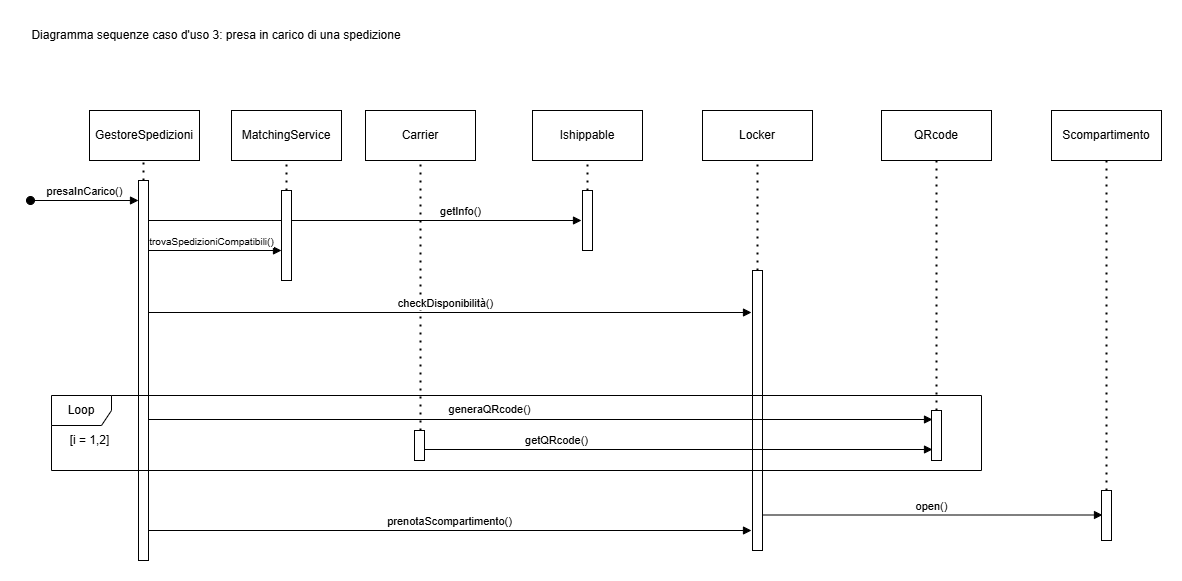

The diagram above was exported from draw.io. Its source (the exported page's mxGraphModel, read from the mxfile embedded in the PNG):
<mxGraphModel dx="2094" dy="558" grid="1" gridSize="10" guides="1" tooltips="1" connect="1" arrows="1" fold="1" page="1" pageScale="1" pageWidth="900" pageHeight="1600" math="0" shadow="0">
  <root>
    <mxCell id="WJHWBKxRN3jQjZX4RL6i-0" />
    <mxCell id="WJHWBKxRN3jQjZX4RL6i-1" parent="WJHWBKxRN3jQjZX4RL6i-0" />
    <mxCell id="WJHWBKxRN3jQjZX4RL6i-2" value="" style="html=1;points=[[0,0,0,0,5],[0,1,0,0,-5],[1,0,0,0,5],[1,1,0,0,-5]];perimeter=orthogonalPerimeter;outlineConnect=0;targetShapes=umlLifeline;portConstraint=eastwest;newEdgeStyle={&quot;curved&quot;:0,&quot;rounded&quot;:0};" vertex="1" parent="WJHWBKxRN3jQjZX4RL6i-1">
      <mxGeometry x="393" y="420" width="10" height="30" as="geometry" />
    </mxCell>
    <mxCell id="WJHWBKxRN3jQjZX4RL6i-3" value="Carrier" style="html=1;whiteSpace=wrap;" vertex="1" parent="WJHWBKxRN3jQjZX4RL6i-1">
      <mxGeometry x="344" y="100" width="110" height="50" as="geometry" />
    </mxCell>
    <mxCell id="WJHWBKxRN3jQjZX4RL6i-4" value="" style="endArrow=none;dashed=1;html=1;dashPattern=1 3;strokeWidth=2;rounded=0;entryX=0.5;entryY=1;entryDx=0;entryDy=0;" edge="1" parent="WJHWBKxRN3jQjZX4RL6i-1" source="WJHWBKxRN3jQjZX4RL6i-2" target="WJHWBKxRN3jQjZX4RL6i-3">
      <mxGeometry width="50" height="50" relative="1" as="geometry">
        <mxPoint x="667" y="650" as="sourcePoint" />
        <mxPoint x="717" y="600" as="targetPoint" />
      </mxGeometry>
    </mxCell>
    <mxCell id="WJHWBKxRN3jQjZX4RL6i-5" value="" style="html=1;points=[[0,0,0,0,5],[0,1,0,0,-5],[1,0,0,0,5],[1,1,0,0,-5]];perimeter=orthogonalPerimeter;outlineConnect=0;targetShapes=umlLifeline;portConstraint=eastwest;newEdgeStyle={&quot;curved&quot;:0,&quot;rounded&quot;:0};" vertex="1" parent="WJHWBKxRN3jQjZX4RL6i-1">
      <mxGeometry x="117" y="170" width="10" height="380" as="geometry" />
    </mxCell>
    <mxCell id="WJHWBKxRN3jQjZX4RL6i-6" value="GestoreSpedizioni" style="html=1;whiteSpace=wrap;" vertex="1" parent="WJHWBKxRN3jQjZX4RL6i-1">
      <mxGeometry x="68" y="100" width="110" height="50" as="geometry" />
    </mxCell>
    <mxCell id="WJHWBKxRN3jQjZX4RL6i-7" value="" style="endArrow=none;dashed=1;html=1;dashPattern=1 3;strokeWidth=2;rounded=0;entryX=0.5;entryY=1;entryDx=0;entryDy=0;" edge="1" parent="WJHWBKxRN3jQjZX4RL6i-1" source="WJHWBKxRN3jQjZX4RL6i-5">
      <mxGeometry width="50" height="50" relative="1" as="geometry">
        <mxPoint x="457" y="340" as="sourcePoint" />
        <mxPoint x="122" y="150" as="targetPoint" />
      </mxGeometry>
    </mxCell>
    <mxCell id="WJHWBKxRN3jQjZX4RL6i-8" value="Diagramma sequenze caso d'uso 3: presa in carico di una spedizione" style="text;html=1;align=center;verticalAlign=middle;whiteSpace=wrap;rounded=0;" vertex="1" parent="WJHWBKxRN3jQjZX4RL6i-1">
      <mxGeometry y="10" width="390" height="30" as="geometry" />
    </mxCell>
    <mxCell id="WJHWBKxRN3jQjZX4RL6i-9" value="" style="html=1;points=[[0,0,0,0,5],[0,1,0,0,-5],[1,0,0,0,5],[1,1,0,0,-5]];perimeter=orthogonalPerimeter;outlineConnect=0;targetShapes=umlLifeline;portConstraint=eastwest;newEdgeStyle={&quot;curved&quot;:0,&quot;rounded&quot;:0};" vertex="1" parent="WJHWBKxRN3jQjZX4RL6i-1">
      <mxGeometry x="561" y="180" width="10" height="60" as="geometry" />
    </mxCell>
    <mxCell id="WJHWBKxRN3jQjZX4RL6i-10" value="Ishippable" style="html=1;whiteSpace=wrap;" vertex="1" parent="WJHWBKxRN3jQjZX4RL6i-1">
      <mxGeometry x="511" y="100" width="110" height="50" as="geometry" />
    </mxCell>
    <mxCell id="WJHWBKxRN3jQjZX4RL6i-11" value="" style="endArrow=none;dashed=1;html=1;dashPattern=1 3;strokeWidth=2;rounded=0;entryX=0.5;entryY=1;entryDx=0;entryDy=0;" edge="1" parent="WJHWBKxRN3jQjZX4RL6i-1" source="WJHWBKxRN3jQjZX4RL6i-9" target="WJHWBKxRN3jQjZX4RL6i-10">
      <mxGeometry width="50" height="50" relative="1" as="geometry">
        <mxPoint x="901" y="340" as="sourcePoint" />
        <mxPoint x="951" y="290" as="targetPoint" />
      </mxGeometry>
    </mxCell>
    <mxCell id="WJHWBKxRN3jQjZX4RL6i-12" value="getInfo()" style="html=1;verticalAlign=bottom;endArrow=block;curved=0;rounded=0;" edge="1" parent="WJHWBKxRN3jQjZX4RL6i-1" source="WJHWBKxRN3jQjZX4RL6i-5">
      <mxGeometry x="0.441" width="80" relative="1" as="geometry">
        <mxPoint x="300" y="210" as="sourcePoint" />
        <mxPoint x="560" y="210" as="targetPoint" />
        <mxPoint as="offset" />
      </mxGeometry>
    </mxCell>
    <mxCell id="WJHWBKxRN3jQjZX4RL6i-13" value="" style="html=1;points=[[0,0,0,0,5],[0,1,0,0,-5],[1,0,0,0,5],[1,1,0,0,-5]];perimeter=orthogonalPerimeter;outlineConnect=0;targetShapes=umlLifeline;portConstraint=eastwest;newEdgeStyle={&quot;curved&quot;:0,&quot;rounded&quot;:0};" vertex="1" parent="WJHWBKxRN3jQjZX4RL6i-1">
      <mxGeometry x="731" y="260" width="10" height="280" as="geometry" />
    </mxCell>
    <mxCell id="WJHWBKxRN3jQjZX4RL6i-14" value="Locker" style="html=1;whiteSpace=wrap;" vertex="1" parent="WJHWBKxRN3jQjZX4RL6i-1">
      <mxGeometry x="681" y="100" width="110" height="50" as="geometry" />
    </mxCell>
    <mxCell id="WJHWBKxRN3jQjZX4RL6i-15" value="" style="endArrow=none;dashed=1;html=1;dashPattern=1 3;strokeWidth=2;rounded=0;entryX=0.5;entryY=1;entryDx=0;entryDy=0;" edge="1" parent="WJHWBKxRN3jQjZX4RL6i-1" source="WJHWBKxRN3jQjZX4RL6i-13" target="WJHWBKxRN3jQjZX4RL6i-14">
      <mxGeometry width="50" height="50" relative="1" as="geometry">
        <mxPoint x="1071" y="340" as="sourcePoint" />
        <mxPoint x="1121" y="290" as="targetPoint" />
      </mxGeometry>
    </mxCell>
    <mxCell id="WJHWBKxRN3jQjZX4RL6i-16" value="checkDisponibilità()" style="html=1;verticalAlign=bottom;endArrow=block;curved=0;rounded=0;" edge="1" parent="WJHWBKxRN3jQjZX4RL6i-1">
      <mxGeometry x="-0.0163" width="80" relative="1" as="geometry">
        <mxPoint x="127.00000000000023" y="302" as="sourcePoint" />
        <mxPoint x="730" y="302" as="targetPoint" />
        <mxPoint as="offset" />
      </mxGeometry>
    </mxCell>
    <mxCell id="WJHWBKxRN3jQjZX4RL6i-17" value="QRcode" style="html=1;whiteSpace=wrap;" vertex="1" parent="WJHWBKxRN3jQjZX4RL6i-1">
      <mxGeometry x="860" y="100" width="110" height="50" as="geometry" />
    </mxCell>
    <mxCell id="WJHWBKxRN3jQjZX4RL6i-18" value="" style="html=1;points=[[0,0,0,0,5],[0,1,0,0,-5],[1,0,0,0,5],[1,1,0,0,-5]];perimeter=orthogonalPerimeter;outlineConnect=0;targetShapes=umlLifeline;portConstraint=eastwest;newEdgeStyle={&quot;curved&quot;:0,&quot;rounded&quot;:0};" vertex="1" parent="WJHWBKxRN3jQjZX4RL6i-1">
      <mxGeometry x="910" y="400" width="10" height="50" as="geometry" />
    </mxCell>
    <mxCell id="WJHWBKxRN3jQjZX4RL6i-19" value="" style="endArrow=none;dashed=1;html=1;dashPattern=1 3;strokeWidth=2;rounded=0;entryX=0.5;entryY=1;entryDx=0;entryDy=0;" edge="1" parent="WJHWBKxRN3jQjZX4RL6i-1" source="WJHWBKxRN3jQjZX4RL6i-18" target="WJHWBKxRN3jQjZX4RL6i-17">
      <mxGeometry width="50" height="50" relative="1" as="geometry">
        <mxPoint x="480" y="310" as="sourcePoint" />
        <mxPoint x="530" y="260" as="targetPoint" />
      </mxGeometry>
    </mxCell>
    <mxCell id="WJHWBKxRN3jQjZX4RL6i-20" value="generaQRcode()" style="html=1;verticalAlign=bottom;endArrow=block;curved=0;rounded=0;" edge="1" parent="WJHWBKxRN3jQjZX4RL6i-1">
      <mxGeometry x="-0.1321" y="1" width="80" relative="1" as="geometry">
        <mxPoint x="127" y="409" as="sourcePoint" />
        <mxPoint x="911" y="409" as="targetPoint" />
        <mxPoint x="1" as="offset" />
      </mxGeometry>
    </mxCell>
    <mxCell id="WJHWBKxRN3jQjZX4RL6i-21" value="Scompartimento" style="html=1;whiteSpace=wrap;" vertex="1" parent="WJHWBKxRN3jQjZX4RL6i-1">
      <mxGeometry x="1030" y="100" width="110" height="50" as="geometry" />
    </mxCell>
    <mxCell id="WJHWBKxRN3jQjZX4RL6i-22" value="" style="html=1;points=[[0,0,0,0,5],[0,1,0,0,-5],[1,0,0,0,5],[1,1,0,0,-5]];perimeter=orthogonalPerimeter;outlineConnect=0;targetShapes=umlLifeline;portConstraint=eastwest;newEdgeStyle={&quot;curved&quot;:0,&quot;rounded&quot;:0};" vertex="1" parent="WJHWBKxRN3jQjZX4RL6i-1">
      <mxGeometry x="1080" y="480" width="10" height="50" as="geometry" />
    </mxCell>
    <mxCell id="WJHWBKxRN3jQjZX4RL6i-23" value="" style="endArrow=none;dashed=1;html=1;dashPattern=1 3;strokeWidth=2;rounded=0;entryX=0.5;entryY=1;entryDx=0;entryDy=0;" edge="1" parent="WJHWBKxRN3jQjZX4RL6i-1" source="WJHWBKxRN3jQjZX4RL6i-22" target="WJHWBKxRN3jQjZX4RL6i-21">
      <mxGeometry width="50" height="50" relative="1" as="geometry">
        <mxPoint x="650" y="310" as="sourcePoint" />
        <mxPoint x="700" y="260" as="targetPoint" />
      </mxGeometry>
    </mxCell>
    <mxCell id="WJHWBKxRN3jQjZX4RL6i-25" value="open()" style="html=1;verticalAlign=bottom;endArrow=block;curved=0;rounded=0;" edge="1" parent="WJHWBKxRN3jQjZX4RL6i-1">
      <mxGeometry width="80" relative="1" as="geometry">
        <mxPoint x="741" y="504.5" as="sourcePoint" />
        <mxPoint x="1081" y="504.5" as="targetPoint" />
        <mxPoint x="-1" as="offset" />
      </mxGeometry>
    </mxCell>
    <mxCell id="WJHWBKxRN3jQjZX4RL6i-26" value="presaInCarico()" style="html=1;verticalAlign=bottom;startArrow=oval;startFill=1;endArrow=block;startSize=8;curved=0;rounded=0;" edge="1" parent="WJHWBKxRN3jQjZX4RL6i-1">
      <mxGeometry width="60" relative="1" as="geometry">
        <mxPoint x="9" y="190" as="sourcePoint" />
        <mxPoint x="117" y="190" as="targetPoint" />
      </mxGeometry>
    </mxCell>
    <mxCell id="WJHWBKxRN3jQjZX4RL6i-27" value="Loop" style="shape=umlFrame;whiteSpace=wrap;html=1;pointerEvents=0;" vertex="1" parent="WJHWBKxRN3jQjZX4RL6i-1">
      <mxGeometry x="30" y="385" width="930" height="75" as="geometry" />
    </mxCell>
    <mxCell id="WJHWBKxRN3jQjZX4RL6i-28" value="[i = 1,2]" style="text;html=1;align=center;verticalAlign=middle;resizable=0;points=[];autosize=1;strokeColor=none;fillColor=none;" vertex="1" parent="WJHWBKxRN3jQjZX4RL6i-1">
      <mxGeometry x="38" y="415" width="60" height="30" as="geometry" />
    </mxCell>
    <mxCell id="WJHWBKxRN3jQjZX4RL6i-29" value="getQRcode()" style="html=1;verticalAlign=bottom;endArrow=block;curved=0;rounded=0;" edge="1" parent="WJHWBKxRN3jQjZX4RL6i-1" source="WJHWBKxRN3jQjZX4RL6i-2">
      <mxGeometry x="-0.4786" width="80" relative="1" as="geometry">
        <mxPoint x="431" y="440" as="sourcePoint" />
        <mxPoint x="911" y="439" as="targetPoint" />
        <mxPoint as="offset" />
      </mxGeometry>
    </mxCell>
    <mxCell id="WJHWBKxRN3jQjZX4RL6i-30" value="prenotaScompartimento()" style="html=1;verticalAlign=bottom;endArrow=block;curved=0;rounded=0;" edge="1" parent="WJHWBKxRN3jQjZX4RL6i-1" source="WJHWBKxRN3jQjZX4RL6i-5">
      <mxGeometry width="80" relative="1" as="geometry">
        <mxPoint x="148" y="520" as="sourcePoint" />
        <mxPoint x="730" y="520" as="targetPoint" />
        <mxPoint x="-1" as="offset" />
      </mxGeometry>
    </mxCell>
    <mxCell id="2wTxckJLJVwP37J3bH20-0" value="" style="html=1;points=[[0,0,0,0,5],[0,1,0,0,-5],[1,0,0,0,5],[1,1,0,0,-5]];perimeter=orthogonalPerimeter;outlineConnect=0;targetShapes=umlLifeline;portConstraint=eastwest;newEdgeStyle={&quot;curved&quot;:0,&quot;rounded&quot;:0};" vertex="1" parent="WJHWBKxRN3jQjZX4RL6i-1">
      <mxGeometry x="260" y="180" width="10" height="90" as="geometry" />
    </mxCell>
    <mxCell id="2wTxckJLJVwP37J3bH20-1" value="MatchingService" style="html=1;whiteSpace=wrap;" vertex="1" parent="WJHWBKxRN3jQjZX4RL6i-1">
      <mxGeometry x="210" y="100" width="110" height="50" as="geometry" />
    </mxCell>
    <mxCell id="2wTxckJLJVwP37J3bH20-2" value="" style="endArrow=none;dashed=1;html=1;dashPattern=1 3;strokeWidth=2;rounded=0;entryX=0.5;entryY=1;entryDx=0;entryDy=0;" edge="1" parent="WJHWBKxRN3jQjZX4RL6i-1" source="2wTxckJLJVwP37J3bH20-0" target="2wTxckJLJVwP37J3bH20-1">
      <mxGeometry width="50" height="50" relative="1" as="geometry">
        <mxPoint x="600" y="340" as="sourcePoint" />
        <mxPoint x="650" y="290" as="targetPoint" />
      </mxGeometry>
    </mxCell>
    <mxCell id="2wTxckJLJVwP37J3bH20-6" value="&lt;font style=&quot;font-size: 10px;&quot;&gt;trovaSpedizioniCompatibili()&lt;/font&gt;" style="html=1;verticalAlign=bottom;endArrow=block;curved=0;rounded=0;" edge="1" parent="WJHWBKxRN3jQjZX4RL6i-1" source="WJHWBKxRN3jQjZX4RL6i-5">
      <mxGeometry x="-0.0526" width="80" relative="1" as="geometry">
        <mxPoint x="148" y="240" as="sourcePoint" />
        <mxPoint x="260" y="240" as="targetPoint" />
        <mxPoint as="offset" />
      </mxGeometry>
    </mxCell>
  </root>
</mxGraphModel>